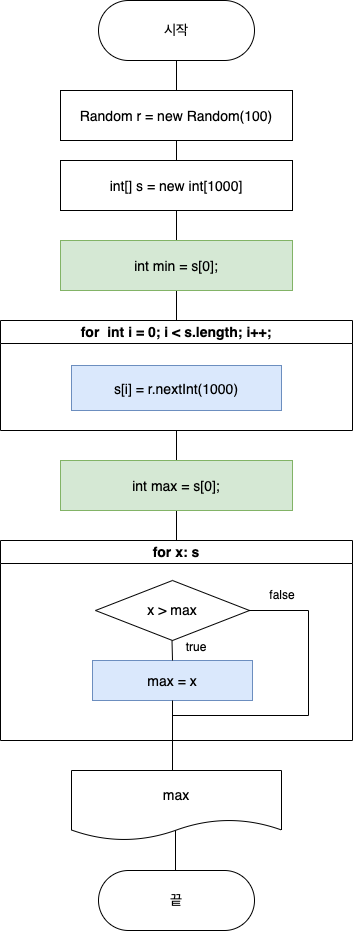

The diagram above was exported from draw.io. Its source (the exported page's mxGraphModel, read from the mxfile embedded in the PNG):
<mxGraphModel dx="996" dy="741" grid="1" gridSize="10" guides="1" tooltips="1" connect="1" arrows="1" fold="1" page="1" pageScale="1" pageWidth="827" pageHeight="1169" math="0" shadow="0">
  <root>
    <mxCell id="0" />
    <mxCell id="1" parent="0" />
    <mxCell id="efmJbs_4wfsAzvuwljdu-1" value="&lt;font style=&quot;font-size: 14px;&quot;&gt;시작&lt;/font&gt;" style="rounded=1;whiteSpace=wrap;html=1;arcSize=50;" parent="1" vertex="1">
      <mxGeometry x="336" y="60" width="156" height="60" as="geometry" />
    </mxCell>
    <mxCell id="efmJbs_4wfsAzvuwljdu-6" value="&lt;font style=&quot;font-size: 14px;&quot;&gt;for x: s&lt;/font&gt;" style="swimlane;whiteSpace=wrap;html=1;" parent="1" vertex="1">
      <mxGeometry x="238" y="600" width="352" height="200" as="geometry" />
    </mxCell>
    <mxCell id="efmJbs_4wfsAzvuwljdu-5" value="&lt;font style=&quot;font-size: 14px;&quot;&gt;x &amp;gt; max&lt;/font&gt;" style="rhombus;whiteSpace=wrap;html=1;" parent="efmJbs_4wfsAzvuwljdu-6" vertex="1">
      <mxGeometry x="95" y="40" width="154" height="60" as="geometry" />
    </mxCell>
    <mxCell id="efmJbs_4wfsAzvuwljdu-8" value="&lt;p style=&quot;margin: 0px; font-variant-numeric: normal; font-variant-east-asian: normal; font-variant-alternates: normal; font-kerning: auto; font-optical-sizing: auto; font-feature-settings: normal; font-variation-settings: normal; font-stretch: normal; line-height: normal; text-align: start; font-size: 14px;&quot; class=&quot;p1&quot;&gt;max = x&lt;/p&gt;" style="rounded=0;whiteSpace=wrap;html=1;fillColor=#dae8fc;strokeColor=#6c8ebf;" parent="efmJbs_4wfsAzvuwljdu-6" vertex="1">
      <mxGeometry x="92" y="120" width="160" height="40" as="geometry" />
    </mxCell>
    <mxCell id="efmJbs_4wfsAzvuwljdu-7" value="" style="shape=partialRectangle;whiteSpace=wrap;html=1;bottom=1;right=1;left=1;top=0;fillColor=none;routingCenterX=-0.5;rotation=-90;" parent="efmJbs_4wfsAzvuwljdu-6" vertex="1">
      <mxGeometry x="225.5" y="92.5" width="105" height="60" as="geometry" />
    </mxCell>
    <mxCell id="efmJbs_4wfsAzvuwljdu-13" value="" style="endArrow=none;html=1;rounded=0;" parent="efmJbs_4wfsAzvuwljdu-6" edge="1">
      <mxGeometry width="50" height="50" relative="1" as="geometry">
        <mxPoint x="172" y="120" as="sourcePoint" />
        <mxPoint x="171.5" y="100" as="targetPoint" />
      </mxGeometry>
    </mxCell>
    <mxCell id="efmJbs_4wfsAzvuwljdu-20" value="true" style="text;html=1;strokeColor=none;fillColor=none;align=center;verticalAlign=middle;whiteSpace=wrap;rounded=0;" parent="efmJbs_4wfsAzvuwljdu-6" vertex="1">
      <mxGeometry x="165.5" y="91.5" width="60" height="30" as="geometry" />
    </mxCell>
    <mxCell id="efmJbs_4wfsAzvuwljdu-21" value="false" style="text;html=1;strokeColor=none;fillColor=none;align=center;verticalAlign=middle;whiteSpace=wrap;rounded=0;" parent="efmJbs_4wfsAzvuwljdu-6" vertex="1">
      <mxGeometry x="252" y="40" width="60" height="30" as="geometry" />
    </mxCell>
    <mxCell id="efmJbs_4wfsAzvuwljdu-9" value="&lt;span style=&quot;font-size: 14px;&quot;&gt;끝&lt;/span&gt;" style="rounded=1;whiteSpace=wrap;html=1;arcSize=50;" parent="1" vertex="1">
      <mxGeometry x="336" y="930" width="156" height="60" as="geometry" />
    </mxCell>
    <mxCell id="efmJbs_4wfsAzvuwljdu-10" value="&lt;font style=&quot;font-size: 14px;&quot;&gt;max&lt;/font&gt;" style="shape=document;whiteSpace=wrap;html=1;boundedLbl=1;" parent="1" vertex="1">
      <mxGeometry x="309" y="830" width="210" height="70" as="geometry" />
    </mxCell>
    <mxCell id="efmJbs_4wfsAzvuwljdu-12" value="" style="endArrow=none;html=1;rounded=0;" parent="1" edge="1">
      <mxGeometry width="50" height="50" relative="1" as="geometry">
        <mxPoint x="410" y="775" as="sourcePoint" />
        <mxPoint x="490" y="775" as="targetPoint" />
      </mxGeometry>
    </mxCell>
    <mxCell id="efmJbs_4wfsAzvuwljdu-18" value="" style="endArrow=none;html=1;rounded=0;entryX=0.5;entryY=1;entryDx=0;entryDy=0;" parent="1" edge="1" target="FZyQP7Rr6oo1xqd7UX2K-2">
      <mxGeometry width="50" height="50" relative="1" as="geometry">
        <mxPoint x="414" y="600" as="sourcePoint" />
        <mxPoint x="414" y="570" as="targetPoint" />
      </mxGeometry>
    </mxCell>
    <mxCell id="efmJbs_4wfsAzvuwljdu-19" value="" style="endArrow=none;html=1;rounded=0;" parent="1" edge="1">
      <mxGeometry width="50" height="50" relative="1" as="geometry">
        <mxPoint x="413" y="930" as="sourcePoint" />
        <mxPoint x="413" y="890" as="targetPoint" />
      </mxGeometry>
    </mxCell>
    <mxCell id="FZyQP7Rr6oo1xqd7UX2K-2" value="&lt;font style=&quot;font-size: 14px;&quot;&gt;for&amp;nbsp; int i = 0; i &amp;lt; s.length; i++;&lt;/font&gt;" style="swimlane;whiteSpace=wrap;html=1;" vertex="1" parent="1">
      <mxGeometry x="238" y="380" width="352" height="110" as="geometry" />
    </mxCell>
    <mxCell id="FZyQP7Rr6oo1xqd7UX2K-10" value="&lt;p style=&quot;margin: 0px; font-variant-numeric: normal; font-variant-east-asian: normal; font-variant-alternates: normal; font-kerning: auto; font-optical-sizing: auto; font-feature-settings: normal; font-variation-settings: normal; font-stretch: normal; line-height: normal; text-align: start; font-size: 14px;&quot; class=&quot;p1&quot;&gt;s[i] = r.nextInt(1000)&lt;/p&gt;" style="rounded=0;whiteSpace=wrap;html=1;fillColor=#dae8fc;strokeColor=#6c8ebf;" vertex="1" parent="FZyQP7Rr6oo1xqd7UX2K-2">
      <mxGeometry x="71" y="45" width="210" height="45" as="geometry" />
    </mxCell>
    <mxCell id="FZyQP7Rr6oo1xqd7UX2K-11" value="&lt;p style=&quot;margin: 0px; font-variant-numeric: normal; font-variant-east-asian: normal; font-variant-alternates: normal; font-kerning: auto; font-optical-sizing: auto; font-feature-settings: normal; font-variation-settings: normal; font-stretch: normal; line-height: normal; text-align: start; font-size: 14px;&quot; class=&quot;p1&quot;&gt;int max = s[0];&lt;/p&gt;" style="rounded=0;whiteSpace=wrap;html=1;fillColor=#d5e8d4;strokeColor=#82b366;" vertex="1" parent="1">
      <mxGeometry x="298" y="520" width="232" height="50" as="geometry" />
    </mxCell>
    <mxCell id="FZyQP7Rr6oo1xqd7UX2K-14" value="" style="endArrow=none;html=1;rounded=0;exitX=0.5;exitY=0;exitDx=0;exitDy=0;" edge="1" parent="1" source="FZyQP7Rr6oo1xqd7UX2K-2">
      <mxGeometry width="50" height="50" relative="1" as="geometry">
        <mxPoint x="370" y="170" as="sourcePoint" />
        <mxPoint x="414" y="120" as="targetPoint" />
      </mxGeometry>
    </mxCell>
    <mxCell id="efmJbs_4wfsAzvuwljdu-3" value="&lt;p style=&quot;margin: 0px; font-variant-numeric: normal; font-variant-east-asian: normal; font-variant-alternates: normal; font-kerning: auto; font-optical-sizing: auto; font-feature-settings: normal; font-variation-settings: normal; font-stretch: normal; line-height: normal; text-align: start; font-size: 14px;&quot; class=&quot;p1&quot;&gt;Random r = new Random(100)&lt;/p&gt;" style="rounded=0;whiteSpace=wrap;html=1;" parent="1" vertex="1">
      <mxGeometry x="298" y="150" width="232" height="50" as="geometry" />
    </mxCell>
    <mxCell id="efmJbs_4wfsAzvuwljdu-4" value="&lt;p style=&quot;margin: 0px; font-variant-numeric: normal; font-variant-east-asian: normal; font-variant-alternates: normal; font-kerning: auto; font-optical-sizing: auto; font-feature-settings: normal; font-variation-settings: normal; font-stretch: normal; line-height: normal; text-align: start; font-size: 14px;&quot; class=&quot;p1&quot;&gt;int[] s = new int[1000]&lt;/p&gt;" style="rounded=0;whiteSpace=wrap;html=1;" parent="1" vertex="1">
      <mxGeometry x="298" y="220" width="232" height="50" as="geometry" />
    </mxCell>
    <mxCell id="FZyQP7Rr6oo1xqd7UX2K-1" value="&lt;p style=&quot;margin: 0px; font-variant-numeric: normal; font-variant-east-asian: normal; font-variant-alternates: normal; font-kerning: auto; font-optical-sizing: auto; font-feature-settings: normal; font-variation-settings: normal; font-stretch: normal; line-height: normal; text-align: start; font-size: 14px;&quot; class=&quot;p1&quot;&gt;int min = s[0];&lt;/p&gt;" style="rounded=0;whiteSpace=wrap;html=1;fillColor=#d5e8d4;strokeColor=#82b366;" vertex="1" parent="1">
      <mxGeometry x="298" y="300" width="232" height="50" as="geometry" />
    </mxCell>
    <mxCell id="FZyQP7Rr6oo1xqd7UX2K-15" value="" style="endArrow=none;html=1;rounded=0;entryX=0.5;entryY=1;entryDx=0;entryDy=0;" edge="1" parent="1" target="efmJbs_4wfsAzvuwljdu-8">
      <mxGeometry width="50" height="50" relative="1" as="geometry">
        <mxPoint x="410" y="830" as="sourcePoint" />
        <mxPoint x="360" y="820" as="targetPoint" />
      </mxGeometry>
    </mxCell>
  </root>
</mxGraphModel>